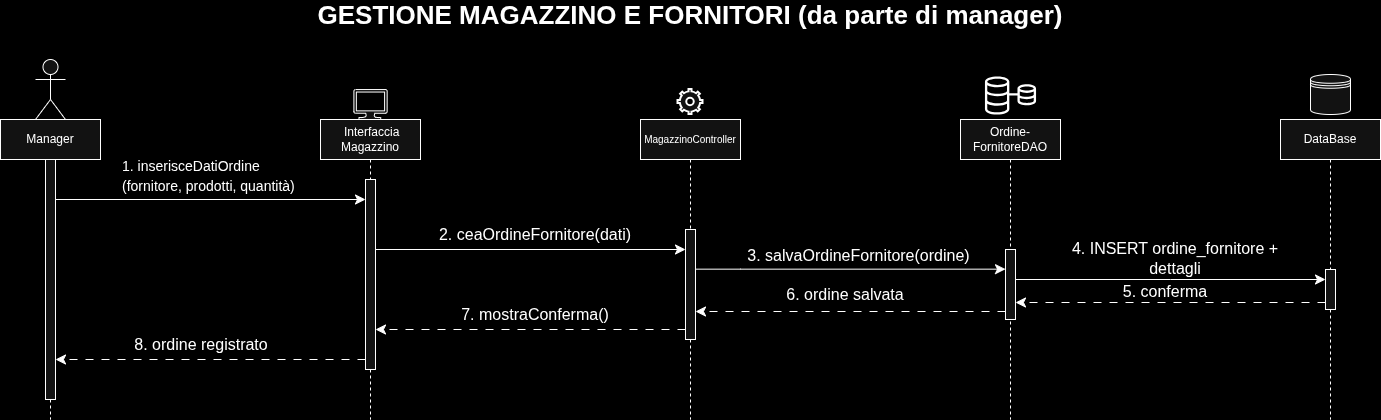

The diagram above was exported from draw.io. Its source (the exported page's mxGraphModel, read from the mxfile embedded in the PNG):
<mxGraphModel dx="1615" dy="1606" grid="0" gridSize="10" guides="1" tooltips="1" connect="1" arrows="1" fold="1" page="0" pageScale="1" pageWidth="583" pageHeight="413" background="light-dark(#FFFFFF,#000000)" math="0" shadow="0">
  <root>
    <mxCell id="0" />
    <mxCell id="1" parent="0" />
    <mxCell id="eL9R7H7-0y9sT-kfgY5B-3" parent="1" style="shape=umlLifeline;perimeter=lifelinePerimeter;whiteSpace=wrap;html=1;container=1;dropTarget=0;collapsible=0;recursiveResize=0;outlineConnect=0;portConstraint=eastwest;newEdgeStyle={&quot;edgeStyle&quot;:&quot;elbowEdgeStyle&quot;,&quot;elbow&quot;:&quot;vertical&quot;,&quot;curved&quot;:0,&quot;rounded&quot;:0};" value="Manager" vertex="1">
      <mxGeometry height="300" width="100" x="-520" y="-80" as="geometry" />
    </mxCell>
    <mxCell id="eL9R7H7-0y9sT-kfgY5B-4" parent="eL9R7H7-0y9sT-kfgY5B-3" style="html=1;points=[[0,0,0,0,5],[0,1,0,0,-5],[1,0,0,0,5],[1,1,0,0,-5]];perimeter=orthogonalPerimeter;outlineConnect=0;targetShapes=umlLifeline;portConstraint=eastwest;newEdgeStyle={&quot;curved&quot;:0,&quot;rounded&quot;:0};" value="" vertex="1">
      <mxGeometry height="240" width="10" x="45" y="40" as="geometry" />
    </mxCell>
    <mxCell id="eL9R7H7-0y9sT-kfgY5B-5" parent="1" style="shape=umlLifeline;perimeter=lifelinePerimeter;whiteSpace=wrap;html=1;container=1;dropTarget=0;collapsible=0;recursiveResize=0;outlineConnect=0;portConstraint=eastwest;newEdgeStyle={&quot;edgeStyle&quot;:&quot;elbowEdgeStyle&quot;,&quot;elbow&quot;:&quot;vertical&quot;,&quot;curved&quot;:0,&quot;rounded&quot;:0};" value="&amp;nbsp;Interfaccia Magazzino" vertex="1">
      <mxGeometry height="300" width="100" x="-200" y="-80" as="geometry" />
    </mxCell>
    <mxCell id="eL9R7H7-0y9sT-kfgY5B-6" parent="eL9R7H7-0y9sT-kfgY5B-5" style="html=1;points=[[0,0,0,0,5],[0,1,0,0,-5],[1,0,0,0,5],[1,1,0,0,-5]];perimeter=orthogonalPerimeter;outlineConnect=0;targetShapes=umlLifeline;portConstraint=eastwest;newEdgeStyle={&quot;curved&quot;:0,&quot;rounded&quot;:0};" value="" vertex="1">
      <mxGeometry height="190" width="10" x="45" y="60" as="geometry" />
    </mxCell>
    <mxCell id="eL9R7H7-0y9sT-kfgY5B-7" parent="1" style="shape=umlLifeline;perimeter=lifelinePerimeter;whiteSpace=wrap;html=1;container=1;dropTarget=0;collapsible=0;recursiveResize=0;outlineConnect=0;portConstraint=eastwest;newEdgeStyle={&quot;edgeStyle&quot;:&quot;elbowEdgeStyle&quot;,&quot;elbow&quot;:&quot;vertical&quot;,&quot;curved&quot;:0,&quot;rounded&quot;:0};" value="&lt;font style=&quot;font-size: 10px;&quot;&gt;MagazzinoController&lt;/font&gt;" vertex="1">
      <mxGeometry height="300" width="100" x="120" y="-80" as="geometry" />
    </mxCell>
    <mxCell id="eL9R7H7-0y9sT-kfgY5B-8" parent="eL9R7H7-0y9sT-kfgY5B-7" style="html=1;points=[[0,0,0,0,5],[0,1,0,0,-5],[1,0,0,0,5],[1,1,0,0,-5]];perimeter=orthogonalPerimeter;outlineConnect=0;targetShapes=umlLifeline;portConstraint=eastwest;newEdgeStyle={&quot;curved&quot;:0,&quot;rounded&quot;:0};" value="" vertex="1">
      <mxGeometry height="110" width="10" x="45" y="110" as="geometry" />
    </mxCell>
    <mxCell id="eL9R7H7-0y9sT-kfgY5B-9" parent="1" style="shape=umlLifeline;perimeter=lifelinePerimeter;whiteSpace=wrap;html=1;container=1;dropTarget=0;collapsible=0;recursiveResize=0;outlineConnect=0;portConstraint=eastwest;newEdgeStyle={&quot;edgeStyle&quot;:&quot;elbowEdgeStyle&quot;,&quot;elbow&quot;:&quot;vertical&quot;,&quot;curved&quot;:0,&quot;rounded&quot;:0};" value="Ordine-FornitoreDAO" vertex="1">
      <mxGeometry height="300" width="100" x="440" y="-80" as="geometry" />
    </mxCell>
    <mxCell id="eL9R7H7-0y9sT-kfgY5B-10" parent="eL9R7H7-0y9sT-kfgY5B-9" style="html=1;points=[[0,0,0,0,5],[0,1,0,0,-5],[1,0,0,0,5],[1,1,0,0,-5]];perimeter=orthogonalPerimeter;outlineConnect=0;targetShapes=umlLifeline;portConstraint=eastwest;newEdgeStyle={&quot;curved&quot;:0,&quot;rounded&quot;:0};" value="" vertex="1">
      <mxGeometry height="70" width="10" x="45" y="130" as="geometry" />
    </mxCell>
    <mxCell id="eL9R7H7-0y9sT-kfgY5B-11" parent="1" style="shape=umlLifeline;perimeter=lifelinePerimeter;whiteSpace=wrap;html=1;container=1;dropTarget=0;collapsible=0;recursiveResize=0;outlineConnect=0;portConstraint=eastwest;newEdgeStyle={&quot;edgeStyle&quot;:&quot;elbowEdgeStyle&quot;,&quot;elbow&quot;:&quot;vertical&quot;,&quot;curved&quot;:0,&quot;rounded&quot;:0};" value="DataBase" vertex="1">
      <mxGeometry height="300" width="100" x="760" y="-80" as="geometry" />
    </mxCell>
    <mxCell id="eL9R7H7-0y9sT-kfgY5B-12" parent="eL9R7H7-0y9sT-kfgY5B-11" style="html=1;points=[[0,0,0,0,5],[0,1,0,0,-5],[1,0,0,0,5],[1,1,0,0,-5]];perimeter=orthogonalPerimeter;outlineConnect=0;targetShapes=umlLifeline;portConstraint=eastwest;newEdgeStyle={&quot;curved&quot;:0,&quot;rounded&quot;:0};" value="" vertex="1">
      <mxGeometry height="40" width="10" x="45" y="150" as="geometry" />
    </mxCell>
    <mxCell id="eL9R7H7-0y9sT-kfgY5B-13" parent="1" style="shape=umlActor;verticalLabelPosition=bottom;verticalAlign=top;html=1;" value="" vertex="1">
      <mxGeometry height="60" width="30" x="-485" y="-140" as="geometry" />
    </mxCell>
    <mxCell id="eL9R7H7-0y9sT-kfgY5B-16" parent="1" style="sketch=0;aspect=fixed;pointerEvents=1;shadow=0;dashed=0;html=1;labelPosition=center;verticalLabelPosition=bottom;verticalAlign=top;align=center;shape=mxgraph.azure.computer" value="" vertex="1">
      <mxGeometry height="30" width="33.33" x="-166.66" y="-110" as="geometry" />
    </mxCell>
    <mxCell id="eL9R7H7-0y9sT-kfgY5B-17" parent="1" style="html=1;verticalLabelPosition=bottom;align=center;labelBackgroundColor=#ffffff;verticalAlign=top;strokeWidth=2;shadow=0;dashed=0;shape=mxgraph.ios7.icons.settings;" value="" vertex="1">
      <mxGeometry height="25" width="25" x="157.5" y="-110" as="geometry" />
    </mxCell>
    <mxCell id="eL9R7H7-0y9sT-kfgY5B-18" parent="1" style="shape=datastore;whiteSpace=wrap;html=1;" value="" vertex="1">
      <mxGeometry height="40" width="40" x="790" y="-125" as="geometry" />
    </mxCell>
    <mxCell id="eL9R7H7-0y9sT-kfgY5B-19" parent="1" style="sketch=0;outlineConnect=0;dashed=0;verticalLabelPosition=bottom;verticalAlign=top;align=center;html=1;fontSize=12;fontStyle=0;aspect=fixed;pointerEvents=1;shape=mxgraph.aws4.rds_multi_az;fillColor=light-dark(#FFFFFF,#FFFFFF);" value="" vertex="1">
      <mxGeometry height="38" width="51.1" x="464.45" y="-123" as="geometry" />
    </mxCell>
    <mxCell id="eL9R7H7-0y9sT-kfgY5B-20" edge="1" parent="1" style="edgeStyle=none;curved=0;rounded=0;orthogonalLoop=1;jettySize=auto;html=1;fontSize=12;startSize=8;endSize=8;">
      <mxGeometry relative="1" as="geometry">
        <mxPoint x="-465" as="sourcePoint" />
        <mxPoint x="-155" as="targetPoint" />
      </mxGeometry>
    </mxCell>
    <mxCell id="eL9R7H7-0y9sT-kfgY5B-24" edge="1" parent="1" style="edgeStyle=none;curved=0;rounded=0;orthogonalLoop=1;jettySize=auto;html=1;fontSize=12;startSize=8;endSize=8;" target="eL9R7H7-0y9sT-kfgY5B-8">
      <mxGeometry relative="1" as="geometry">
        <mxPoint x="-145" y="50" as="sourcePoint" />
        <mxPoint x="160" y="50" as="targetPoint" />
      </mxGeometry>
    </mxCell>
    <mxCell id="eL9R7H7-0y9sT-kfgY5B-25" edge="1" parent="1" style="edgeStyle=none;curved=0;rounded=0;orthogonalLoop=1;jettySize=auto;html=1;fontSize=12;startSize=8;endSize=8;">
      <mxGeometry relative="1" as="geometry">
        <Array as="points">
          <mxPoint x="220" y="69.66" />
        </Array>
        <mxPoint x="175" y="69.66" as="sourcePoint" />
        <mxPoint x="485" y="69.66" as="targetPoint" />
      </mxGeometry>
    </mxCell>
    <mxCell id="eL9R7H7-0y9sT-kfgY5B-26" edge="1" parent="1" source="eL9R7H7-0y9sT-kfgY5B-10" style="edgeStyle=none;curved=0;rounded=0;orthogonalLoop=1;jettySize=auto;html=1;fontSize=12;startSize=8;endSize=8;" target="eL9R7H7-0y9sT-kfgY5B-12">
      <mxGeometry relative="1" as="geometry">
        <Array as="points">
          <mxPoint x="650" y="80" />
        </Array>
      </mxGeometry>
    </mxCell>
    <mxCell id="eL9R7H7-0y9sT-kfgY5B-27" edge="1" parent="1" style="edgeStyle=none;curved=0;rounded=0;orthogonalLoop=1;jettySize=auto;html=1;fontSize=12;startSize=8;endSize=8;dashed=1;dashPattern=8 8;">
      <mxGeometry relative="1" as="geometry">
        <mxPoint x="-155" y="160" as="sourcePoint" />
        <mxPoint x="-465" y="160" as="targetPoint" />
      </mxGeometry>
    </mxCell>
    <mxCell id="eL9R7H7-0y9sT-kfgY5B-28" edge="1" parent="1" style="edgeStyle=none;curved=0;rounded=0;orthogonalLoop=1;jettySize=auto;html=1;fontSize=12;startSize=8;endSize=8;dashed=1;dashPattern=8 8;">
      <mxGeometry relative="1" as="geometry">
        <Array as="points">
          <mxPoint x="90" y="130" />
        </Array>
        <mxPoint x="165" y="130" as="sourcePoint" />
        <mxPoint x="-145" y="130" as="targetPoint" />
      </mxGeometry>
    </mxCell>
    <mxCell id="eL9R7H7-0y9sT-kfgY5B-29" edge="1" parent="1" style="edgeStyle=none;curved=0;rounded=0;orthogonalLoop=1;jettySize=auto;html=1;fontSize=12;startSize=8;endSize=8;dashed=1;dashPattern=8 8;">
      <mxGeometry relative="1" as="geometry">
        <mxPoint x="485" y="112" as="sourcePoint" />
        <mxPoint x="175" y="112" as="targetPoint" />
      </mxGeometry>
    </mxCell>
    <mxCell id="eL9R7H7-0y9sT-kfgY5B-30" edge="1" parent="1" style="edgeStyle=none;curved=0;rounded=0;orthogonalLoop=1;jettySize=auto;html=1;fontSize=12;startSize=8;endSize=8;dashed=1;dashPattern=8 8;" target="eL9R7H7-0y9sT-kfgY5B-10">
      <mxGeometry relative="1" as="geometry">
        <mxPoint x="805" y="103" as="sourcePoint" />
        <mxPoint x="500" y="103" as="targetPoint" />
      </mxGeometry>
    </mxCell>
    <mxCell id="eL9R7H7-0y9sT-kfgY5B-31" parent="1" style="text;html=1;whiteSpace=wrap;strokeColor=none;fillColor=none;align=left;verticalAlign=middle;rounded=0;fontSize=16;" value="&lt;font style=&quot;font-size: 14px;&quot;&gt;1. inserisceDatiOrdine&lt;/font&gt;&lt;div&gt;&lt;font style=&quot;font-size: 14px;&quot;&gt;(fornitore, prodotti, quantità&lt;/font&gt;&lt;span style=&quot;font-size: 14px; background-color: transparent; color: light-dark(rgb(0, 0, 0), rgb(255, 255, 255));&quot;&gt;)&lt;/span&gt;&lt;/div&gt;" vertex="1">
      <mxGeometry height="88" width="217" x="-400" y="-68" as="geometry" />
    </mxCell>
    <mxCell id="eL9R7H7-0y9sT-kfgY5B-34" parent="1" style="text;html=1;whiteSpace=wrap;strokeColor=none;fillColor=none;align=center;verticalAlign=middle;rounded=0;fontSize=16;" value="8. ordine registrato" vertex="1">
      <mxGeometry height="30" width="190" x="-414" y="130" as="geometry" />
    </mxCell>
    <mxCell id="eL9R7H7-0y9sT-kfgY5B-35" parent="1" style="text;html=1;whiteSpace=wrap;strokeColor=none;fillColor=none;align=center;verticalAlign=middle;rounded=0;fontSize=16;" value="2. ceaOrdineFornitore(dati)" vertex="1">
      <mxGeometry height="30" width="290" x="-130" y="20" as="geometry" />
    </mxCell>
    <mxCell id="eL9R7H7-0y9sT-kfgY5B-37" parent="1" style="text;html=1;whiteSpace=wrap;strokeColor=none;fillColor=none;align=center;verticalAlign=middle;rounded=0;fontSize=16;" value="7. mostraConferma()" vertex="1">
      <mxGeometry height="30" width="190" x="-80" y="100" as="geometry" />
    </mxCell>
    <mxCell id="eL9R7H7-0y9sT-kfgY5B-38" parent="1" style="text;html=1;whiteSpace=wrap;strokeColor=none;fillColor=none;align=center;verticalAlign=middle;rounded=0;fontSize=16;" value="3. salvaOrdineFornitore(ordine)" vertex="1">
      <mxGeometry height="30" width="287" x="195" y="41" as="geometry" />
    </mxCell>
    <mxCell id="eL9R7H7-0y9sT-kfgY5B-40" parent="1" style="text;html=1;whiteSpace=wrap;strokeColor=none;fillColor=none;align=center;verticalAlign=middle;rounded=0;fontSize=16;" value="6. ordine salvata" vertex="1">
      <mxGeometry height="30" width="190" x="230" y="80" as="geometry" />
    </mxCell>
    <mxCell id="eL9R7H7-0y9sT-kfgY5B-41" parent="1" style="text;html=1;whiteSpace=wrap;strokeColor=none;fillColor=none;align=center;verticalAlign=middle;rounded=0;fontSize=16;" value="4. INSERT ordine_fornitore + dettagli" vertex="1">
      <mxGeometry height="30" width="250" x="530" y="44" as="geometry" />
    </mxCell>
    <mxCell id="eL9R7H7-0y9sT-kfgY5B-42" parent="1" style="text;html=1;whiteSpace=wrap;strokeColor=none;fillColor=none;align=center;verticalAlign=middle;rounded=0;fontSize=16;" value="5. conferma" vertex="1">
      <mxGeometry height="30" width="190" x="550" y="77" as="geometry" />
    </mxCell>
    <mxCell id="eL9R7H7-0y9sT-kfgY5B-43" parent="1" style="text;html=1;whiteSpace=wrap;strokeColor=none;fillColor=none;align=center;verticalAlign=middle;rounded=0;fontSize=16;" value="&lt;b&gt;&lt;font style=&quot;font-size: 26px;&quot;&gt;GESTIONE MAGAZZINO E FORNITORI (da parte di manager)&lt;/font&gt;&lt;/b&gt;" vertex="1">
      <mxGeometry height="30" width="852" x="-256" y="-199" as="geometry" />
    </mxCell>
  </root>
</mxGraphModel>